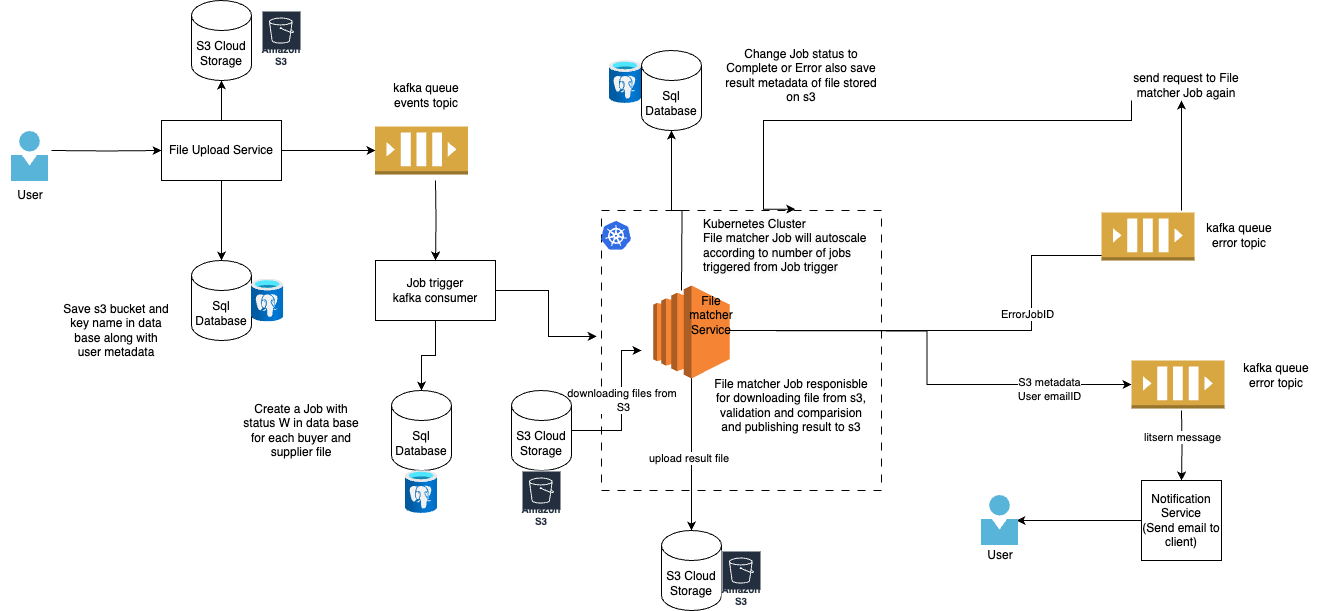

The diagram above was exported from draw.io. Its source (the exported page's mxGraphModel, read from the mxfile embedded in the PNG):
<mxGraphModel dx="1272" dy="709" grid="1" gridSize="10" guides="1" tooltips="1" connect="1" arrows="1" fold="1" page="1" pageScale="1" pageWidth="827" pageHeight="1169" math="0" shadow="0">
  <root>
    <mxCell id="0" />
    <mxCell id="1" parent="0" />
    <mxCell id="pplsQfEJsKPSzCzn5Duu-12" value="" style="whiteSpace=wrap;html=1;aspect=fixed;dashed=1;dashPattern=8 8;" vertex="1" parent="1">
      <mxGeometry x="640" y="340" width="280" height="280" as="geometry" />
    </mxCell>
    <mxCell id="pplsQfEJsKPSzCzn5Duu-7" style="edgeStyle=orthogonalEdgeStyle;rounded=0;orthogonalLoop=1;jettySize=auto;html=1;entryX=0;entryY=0.5;entryDx=0;entryDy=0;" edge="1" parent="1" source="pplsQfEJsKPSzCzn5Duu-1">
      <mxGeometry relative="1" as="geometry">
        <mxPoint x="414" y="280" as="targetPoint" />
      </mxGeometry>
    </mxCell>
    <mxCell id="pplsQfEJsKPSzCzn5Duu-27" style="edgeStyle=orthogonalEdgeStyle;rounded=0;orthogonalLoop=1;jettySize=auto;html=1;" edge="1" parent="1" source="pplsQfEJsKPSzCzn5Duu-1" target="pplsQfEJsKPSzCzn5Duu-26">
      <mxGeometry relative="1" as="geometry" />
    </mxCell>
    <mxCell id="pplsQfEJsKPSzCzn5Duu-1" value="File Upload Service" style="rounded=0;whiteSpace=wrap;html=1;" vertex="1" parent="1">
      <mxGeometry x="200" y="250" width="120" height="60" as="geometry" />
    </mxCell>
    <mxCell id="pplsQfEJsKPSzCzn5Duu-4" style="edgeStyle=orthogonalEdgeStyle;rounded=0;orthogonalLoop=1;jettySize=auto;html=1;entryX=0;entryY=0.5;entryDx=0;entryDy=0;" edge="1" parent="1" target="pplsQfEJsKPSzCzn5Duu-1">
      <mxGeometry relative="1" as="geometry">
        <mxPoint x="90" y="280" as="sourcePoint" />
      </mxGeometry>
    </mxCell>
    <mxCell id="pplsQfEJsKPSzCzn5Duu-3" value="S3 Cloud Storage" style="shape=cylinder3;whiteSpace=wrap;html=1;boundedLbl=1;backgroundOutline=1;size=15;" vertex="1" parent="1">
      <mxGeometry x="230" y="130" width="60" height="80" as="geometry" />
    </mxCell>
    <mxCell id="pplsQfEJsKPSzCzn5Duu-5" style="edgeStyle=orthogonalEdgeStyle;rounded=0;orthogonalLoop=1;jettySize=auto;html=1;entryX=0.5;entryY=1;entryDx=0;entryDy=0;entryPerimeter=0;" edge="1" parent="1" source="pplsQfEJsKPSzCzn5Duu-1" target="pplsQfEJsKPSzCzn5Duu-3">
      <mxGeometry relative="1" as="geometry" />
    </mxCell>
    <mxCell id="pplsQfEJsKPSzCzn5Duu-9" style="edgeStyle=orthogonalEdgeStyle;rounded=0;orthogonalLoop=1;jettySize=auto;html=1;entryX=0.5;entryY=0;entryDx=0;entryDy=0;" edge="1" parent="1" target="pplsQfEJsKPSzCzn5Duu-8">
      <mxGeometry relative="1" as="geometry">
        <mxPoint x="474" y="310" as="sourcePoint" />
      </mxGeometry>
    </mxCell>
    <mxCell id="pplsQfEJsKPSzCzn5Duu-10" style="edgeStyle=orthogonalEdgeStyle;rounded=0;orthogonalLoop=1;jettySize=auto;html=1;entryX=-0.017;entryY=0.45;entryDx=0;entryDy=0;entryPerimeter=0;" edge="1" parent="1" source="pplsQfEJsKPSzCzn5Duu-8" target="pplsQfEJsKPSzCzn5Duu-12">
      <mxGeometry relative="1" as="geometry">
        <mxPoint x="660" y="420" as="targetPoint" />
      </mxGeometry>
    </mxCell>
    <mxCell id="pplsQfEJsKPSzCzn5Duu-8" value="Job trigger&lt;br&gt;kafka consumer" style="rounded=0;whiteSpace=wrap;html=1;" vertex="1" parent="1">
      <mxGeometry x="414" y="390" width="120" height="60" as="geometry" />
    </mxCell>
    <mxCell id="pplsQfEJsKPSzCzn5Duu-18" style="edgeStyle=orthogonalEdgeStyle;rounded=0;orthogonalLoop=1;jettySize=auto;html=1;entryX=0;entryY=0.5;entryDx=0;entryDy=0;entryPerimeter=0;" edge="1" parent="1" target="pplsQfEJsKPSzCzn5Duu-79">
      <mxGeometry relative="1" as="geometry">
        <mxPoint x="1160" y="510" as="targetPoint" />
        <mxPoint x="760" y="460" as="sourcePoint" />
      </mxGeometry>
    </mxCell>
    <mxCell id="pplsQfEJsKPSzCzn5Duu-50" value="S3 metadata&lt;br&gt;User emailID" style="edgeLabel;html=1;align=center;verticalAlign=middle;resizable=0;points=[];" vertex="1" connectable="0" parent="pplsQfEJsKPSzCzn5Duu-18">
      <mxGeometry x="0.6461" y="-4" relative="1" as="geometry">
        <mxPoint as="offset" />
      </mxGeometry>
    </mxCell>
    <mxCell id="pplsQfEJsKPSzCzn5Duu-45" style="edgeStyle=orthogonalEdgeStyle;rounded=0;orthogonalLoop=1;jettySize=auto;html=1;entryX=0;entryY=0.75;entryDx=0;entryDy=0;" edge="1" parent="1">
      <mxGeometry relative="1" as="geometry">
        <mxPoint x="760" y="460" as="sourcePoint" />
        <mxPoint x="1160" y="385" as="targetPoint" />
        <Array as="points">
          <mxPoint x="1070" y="460" />
          <mxPoint x="1070" y="385" />
        </Array>
      </mxGeometry>
    </mxCell>
    <mxCell id="pplsQfEJsKPSzCzn5Duu-51" value="ErrorJobID" style="edgeLabel;html=1;align=center;verticalAlign=middle;resizable=0;points=[];" vertex="1" connectable="0" parent="pplsQfEJsKPSzCzn5Duu-45">
      <mxGeometry x="0.3768" y="4" relative="1" as="geometry">
        <mxPoint x="-1" as="offset" />
      </mxGeometry>
    </mxCell>
    <mxCell id="pplsQfEJsKPSzCzn5Duu-14" value="&lt;span style=&quot;color: rgb(0, 0, 0); font-family: Helvetica; font-size: 12px; font-style: normal; font-variant-ligatures: normal; font-variant-caps: normal; font-weight: 400; letter-spacing: normal; orphans: 2; text-align: center; text-indent: 0px; text-transform: none; widows: 2; word-spacing: 0px; -webkit-text-stroke-width: 0px; background-color: rgb(251, 251, 251); text-decoration-thickness: initial; text-decoration-style: initial; text-decoration-color: initial; float: none; display: inline !important;&quot;&gt;Kubernetes Cluster&lt;br&gt;&lt;span style=&quot;background-color: initial;&quot;&gt;File matcher Job will autoscale according to number of jobs triggered from Job trigger&lt;/span&gt;&lt;br&gt;&lt;/span&gt;" style="text;whiteSpace=wrap;html=1;" vertex="1" parent="1">
      <mxGeometry x="740" y="340" width="200" height="70" as="geometry" />
    </mxCell>
    <mxCell id="pplsQfEJsKPSzCzn5Duu-16" value="S3 Cloud Storage" style="shape=cylinder3;whiteSpace=wrap;html=1;boundedLbl=1;backgroundOutline=1;size=15;" vertex="1" parent="1">
      <mxGeometry x="700" y="660" width="60" height="80" as="geometry" />
    </mxCell>
    <mxCell id="pplsQfEJsKPSzCzn5Duu-22" style="edgeStyle=orthogonalEdgeStyle;rounded=0;orthogonalLoop=1;jettySize=auto;html=1;entryX=0.5;entryY=0;entryDx=0;entryDy=0;" edge="1" parent="1" target="pplsQfEJsKPSzCzn5Duu-21">
      <mxGeometry relative="1" as="geometry">
        <mxPoint x="1220" y="540" as="sourcePoint" />
      </mxGeometry>
    </mxCell>
    <mxCell id="pplsQfEJsKPSzCzn5Duu-23" value="litsern message" style="edgeLabel;html=1;align=center;verticalAlign=middle;resizable=0;points=[];" vertex="1" connectable="0" parent="pplsQfEJsKPSzCzn5Duu-22">
      <mxGeometry x="-0.25" relative="1" as="geometry">
        <mxPoint as="offset" />
      </mxGeometry>
    </mxCell>
    <mxCell id="pplsQfEJsKPSzCzn5Duu-21" value="Notification&lt;br&gt;Service&lt;br&gt;(Send email to client)" style="whiteSpace=wrap;html=1;aspect=fixed;" vertex="1" parent="1">
      <mxGeometry x="1180" y="610" width="80" height="80" as="geometry" />
    </mxCell>
    <mxCell id="pplsQfEJsKPSzCzn5Duu-26" value="Sql&lt;br&gt;Database" style="shape=cylinder3;whiteSpace=wrap;html=1;boundedLbl=1;backgroundOutline=1;size=15;" vertex="1" parent="1">
      <mxGeometry x="230" y="390" width="60" height="80" as="geometry" />
    </mxCell>
    <mxCell id="pplsQfEJsKPSzCzn5Duu-28" value="Save s3 bucket and key name in data base along with user metadata&lt;br&gt;" style="text;html=1;strokeColor=none;fillColor=none;align=center;verticalAlign=middle;whiteSpace=wrap;rounded=0;" vertex="1" parent="1">
      <mxGeometry x="100" y="415" width="110" height="90" as="geometry" />
    </mxCell>
    <mxCell id="pplsQfEJsKPSzCzn5Duu-29" value="Sql&lt;br&gt;Database" style="shape=cylinder3;whiteSpace=wrap;html=1;boundedLbl=1;backgroundOutline=1;size=15;" vertex="1" parent="1">
      <mxGeometry x="430" y="520" width="60" height="80" as="geometry" />
    </mxCell>
    <mxCell id="pplsQfEJsKPSzCzn5Duu-30" style="edgeStyle=orthogonalEdgeStyle;rounded=0;orthogonalLoop=1;jettySize=auto;html=1;entryX=0.5;entryY=0;entryDx=0;entryDy=0;entryPerimeter=0;" edge="1" parent="1" source="pplsQfEJsKPSzCzn5Duu-8" target="pplsQfEJsKPSzCzn5Duu-29">
      <mxGeometry relative="1" as="geometry" />
    </mxCell>
    <mxCell id="pplsQfEJsKPSzCzn5Duu-31" value="Create a Job with status W in data base for each buyer and supplier file&lt;br&gt;" style="text;html=1;strokeColor=none;fillColor=none;align=center;verticalAlign=middle;whiteSpace=wrap;rounded=0;" vertex="1" parent="1">
      <mxGeometry x="280" y="530" width="120" height="60" as="geometry" />
    </mxCell>
    <mxCell id="pplsQfEJsKPSzCzn5Duu-32" value="Sql&lt;br style=&quot;border-color: var(--border-color);&quot;&gt;Database" style="shape=cylinder3;whiteSpace=wrap;html=1;boundedLbl=1;backgroundOutline=1;size=15;" vertex="1" parent="1">
      <mxGeometry x="680" y="180" width="60" height="80" as="geometry" />
    </mxCell>
    <mxCell id="pplsQfEJsKPSzCzn5Duu-33" style="edgeStyle=orthogonalEdgeStyle;rounded=0;orthogonalLoop=1;jettySize=auto;html=1;entryX=0.5;entryY=1;entryDx=0;entryDy=0;entryPerimeter=0;" edge="1" parent="1" target="pplsQfEJsKPSzCzn5Duu-32">
      <mxGeometry relative="1" as="geometry">
        <mxPoint x="720" y="420" as="sourcePoint" />
      </mxGeometry>
    </mxCell>
    <mxCell id="pplsQfEJsKPSzCzn5Duu-34" value="Change Job status to Complete or Error also save result metadata of file stored on s3" style="text;html=1;strokeColor=none;fillColor=none;align=center;verticalAlign=middle;whiteSpace=wrap;rounded=0;" vertex="1" parent="1">
      <mxGeometry x="760" y="190" width="160" height="30" as="geometry" />
    </mxCell>
    <mxCell id="pplsQfEJsKPSzCzn5Duu-35" value="File matcher Job responisble for downloading file from s3, validation and comparision and publishing result to s3" style="text;html=1;strokeColor=none;fillColor=none;align=center;verticalAlign=middle;whiteSpace=wrap;rounded=0;" vertex="1" parent="1">
      <mxGeometry x="750" y="520" width="160" height="30" as="geometry" />
    </mxCell>
    <mxCell id="pplsQfEJsKPSzCzn5Duu-39" style="edgeStyle=orthogonalEdgeStyle;rounded=0;orthogonalLoop=1;jettySize=auto;html=1;entryX=0;entryY=0.75;entryDx=0;entryDy=0;" edge="1" parent="1" source="pplsQfEJsKPSzCzn5Duu-36">
      <mxGeometry relative="1" as="geometry">
        <mxPoint x="680" y="480" as="targetPoint" />
        <Array as="points">
          <mxPoint x="660" y="560" />
          <mxPoint x="660" y="480" />
        </Array>
      </mxGeometry>
    </mxCell>
    <mxCell id="pplsQfEJsKPSzCzn5Duu-40" value="downloading files from&amp;nbsp;&lt;br&gt;S3" style="edgeLabel;html=1;align=center;verticalAlign=middle;resizable=0;points=[];" vertex="1" connectable="0" parent="pplsQfEJsKPSzCzn5Duu-39">
      <mxGeometry x="0.0917" y="-1" relative="1" as="geometry">
        <mxPoint y="1" as="offset" />
      </mxGeometry>
    </mxCell>
    <mxCell id="pplsQfEJsKPSzCzn5Duu-36" value="S3 Cloud Storage" style="shape=cylinder3;whiteSpace=wrap;html=1;boundedLbl=1;backgroundOutline=1;size=15;" vertex="1" parent="1">
      <mxGeometry x="550" y="520" width="60" height="80" as="geometry" />
    </mxCell>
    <mxCell id="pplsQfEJsKPSzCzn5Duu-38" style="edgeStyle=orthogonalEdgeStyle;rounded=0;orthogonalLoop=1;jettySize=auto;html=1;entryX=0.5;entryY=0;entryDx=0;entryDy=0;entryPerimeter=0;" edge="1" parent="1">
      <mxGeometry relative="1" as="geometry">
        <mxPoint x="730" y="500" as="sourcePoint" />
        <mxPoint x="730" y="660" as="targetPoint" />
      </mxGeometry>
    </mxCell>
    <mxCell id="pplsQfEJsKPSzCzn5Duu-41" value="upload result file&amp;nbsp;" style="edgeLabel;html=1;align=center;verticalAlign=middle;resizable=0;points=[];" vertex="1" connectable="0" parent="pplsQfEJsKPSzCzn5Duu-38">
      <mxGeometry x="0.1016" y="-2" relative="1" as="geometry">
        <mxPoint y="-1" as="offset" />
      </mxGeometry>
    </mxCell>
    <mxCell id="pplsQfEJsKPSzCzn5Duu-52" style="edgeStyle=orthogonalEdgeStyle;rounded=0;orthogonalLoop=1;jettySize=auto;html=1;" edge="1" parent="1">
      <mxGeometry relative="1" as="geometry">
        <mxPoint x="1220" y="230" as="targetPoint" />
        <mxPoint x="1220" y="340" as="sourcePoint" />
      </mxGeometry>
    </mxCell>
    <mxCell id="pplsQfEJsKPSzCzn5Duu-53" value="send request to File matcher Job again" style="text;html=1;strokeColor=none;fillColor=none;align=center;verticalAlign=middle;whiteSpace=wrap;rounded=0;" vertex="1" parent="1">
      <mxGeometry x="1170" y="200" width="110" height="30" as="geometry" />
    </mxCell>
    <mxCell id="pplsQfEJsKPSzCzn5Duu-54" style="edgeStyle=orthogonalEdgeStyle;rounded=0;orthogonalLoop=1;jettySize=auto;html=1;entryX=0.469;entryY=-0.018;entryDx=0;entryDy=0;entryPerimeter=0;" edge="1" parent="1" source="pplsQfEJsKPSzCzn5Duu-53" target="pplsQfEJsKPSzCzn5Duu-14">
      <mxGeometry relative="1" as="geometry">
        <Array as="points">
          <mxPoint x="1170" y="250" />
          <mxPoint x="802" y="250" />
        </Array>
      </mxGeometry>
    </mxCell>
    <mxCell id="pplsQfEJsKPSzCzn5Duu-56" style="edgeStyle=orthogonalEdgeStyle;rounded=0;orthogonalLoop=1;jettySize=auto;html=1;entryX=0.5;entryY=0.5;entryDx=0;entryDy=0;entryPerimeter=0;" edge="1" parent="1" source="pplsQfEJsKPSzCzn5Duu-21">
      <mxGeometry relative="1" as="geometry">
        <mxPoint x="1055" y="650" as="targetPoint" />
      </mxGeometry>
    </mxCell>
    <mxCell id="pplsQfEJsKPSzCzn5Duu-58" value="" style="image;sketch=0;aspect=fixed;html=1;points=[];align=center;fontSize=12;image=img/lib/mscae/Kubernetes.svg;" vertex="1" parent="1">
      <mxGeometry x="640" y="351" width="30" height="28.8" as="geometry" />
    </mxCell>
    <mxCell id="pplsQfEJsKPSzCzn5Duu-61" value="Amazon S3" style="sketch=0;outlineConnect=0;fontColor=#232F3E;gradientColor=none;strokeColor=#ffffff;fillColor=#232F3E;dashed=0;verticalLabelPosition=middle;verticalAlign=bottom;align=center;html=1;whiteSpace=wrap;fontSize=10;fontStyle=1;spacing=3;shape=mxgraph.aws4.productIcon;prIcon=mxgraph.aws4.s3;" vertex="1" parent="1">
      <mxGeometry x="300" y="140" width="40" height="60" as="geometry" />
    </mxCell>
    <mxCell id="pplsQfEJsKPSzCzn5Duu-62" value="Amazon S3" style="sketch=0;outlineConnect=0;fontColor=#232F3E;gradientColor=none;strokeColor=#ffffff;fillColor=#232F3E;dashed=0;verticalLabelPosition=middle;verticalAlign=bottom;align=center;html=1;whiteSpace=wrap;fontSize=10;fontStyle=1;spacing=3;shape=mxgraph.aws4.productIcon;prIcon=mxgraph.aws4.s3;" vertex="1" parent="1">
      <mxGeometry x="560" y="600" width="40" height="60" as="geometry" />
    </mxCell>
    <mxCell id="pplsQfEJsKPSzCzn5Duu-63" value="Amazon S3" style="sketch=0;outlineConnect=0;fontColor=#232F3E;gradientColor=none;strokeColor=#ffffff;fillColor=#232F3E;dashed=0;verticalLabelPosition=middle;verticalAlign=bottom;align=center;html=1;whiteSpace=wrap;fontSize=10;fontStyle=1;spacing=3;shape=mxgraph.aws4.productIcon;prIcon=mxgraph.aws4.s3;" vertex="1" parent="1">
      <mxGeometry x="760" y="680" width="40" height="60" as="geometry" />
    </mxCell>
    <mxCell id="pplsQfEJsKPSzCzn5Duu-64" value="" style="image;aspect=fixed;html=1;points=[];align=center;fontSize=12;image=img/lib/azure2/databases/Azure_Database_PostgreSQL_Server.svg;" vertex="1" parent="1">
      <mxGeometry x="647.75" y="190" width="32.25" height="43" as="geometry" />
    </mxCell>
    <mxCell id="pplsQfEJsKPSzCzn5Duu-65" value="" style="image;aspect=fixed;html=1;points=[];align=center;fontSize=12;image=img/lib/azure2/databases/Azure_Database_PostgreSQL_Server.svg;" vertex="1" parent="1">
      <mxGeometry x="290" y="408.5" width="32.25" height="43" as="geometry" />
    </mxCell>
    <mxCell id="pplsQfEJsKPSzCzn5Duu-67" value="" style="image;aspect=fixed;html=1;points=[];align=center;fontSize=12;image=img/lib/azure2/databases/Azure_Database_PostgreSQL_Server.svg;" vertex="1" parent="1">
      <mxGeometry x="443.87" y="600" width="32.25" height="43" as="geometry" />
    </mxCell>
    <mxCell id="pplsQfEJsKPSzCzn5Duu-68" value="" style="outlineConnect=0;dashed=0;verticalLabelPosition=bottom;verticalAlign=top;align=center;html=1;shape=mxgraph.aws3.ec2;fillColor=#F58534;gradientColor=none;" vertex="1" parent="1">
      <mxGeometry x="691.75" y="415" width="76.5" height="93" as="geometry" />
    </mxCell>
    <mxCell id="pplsQfEJsKPSzCzn5Duu-69" value="File matcher Service" style="text;html=1;strokeColor=none;fillColor=none;align=center;verticalAlign=middle;whiteSpace=wrap;rounded=0;" vertex="1" parent="1">
      <mxGeometry x="720" y="430" width="60" height="30" as="geometry" />
    </mxCell>
    <mxCell id="pplsQfEJsKPSzCzn5Duu-70" value="" style="image;sketch=0;aspect=fixed;html=1;points=[];align=center;fontSize=12;image=img/lib/mscae/Person.svg;" vertex="1" parent="1">
      <mxGeometry x="50" y="261" width="37" height="50" as="geometry" />
    </mxCell>
    <mxCell id="pplsQfEJsKPSzCzn5Duu-71" value="" style="image;sketch=0;aspect=fixed;html=1;points=[];align=center;fontSize=12;image=img/lib/mscae/Person.svg;" vertex="1" parent="1">
      <mxGeometry x="1020" y="625" width="37" height="50" as="geometry" />
    </mxCell>
    <mxCell id="pplsQfEJsKPSzCzn5Duu-72" value="User" style="text;html=1;strokeColor=none;fillColor=none;align=center;verticalAlign=middle;whiteSpace=wrap;rounded=0;" vertex="1" parent="1">
      <mxGeometry x="38.5" y="310" width="60" height="30" as="geometry" />
    </mxCell>
    <mxCell id="pplsQfEJsKPSzCzn5Duu-73" value="User" style="text;html=1;strokeColor=none;fillColor=none;align=center;verticalAlign=middle;whiteSpace=wrap;rounded=0;" vertex="1" parent="1">
      <mxGeometry x="1008.5" y="670" width="60" height="30" as="geometry" />
    </mxCell>
    <mxCell id="pplsQfEJsKPSzCzn5Duu-74" value="" style="outlineConnect=0;dashed=0;verticalLabelPosition=bottom;verticalAlign=top;align=center;html=1;shape=mxgraph.aws3.queue;fillColor=#D9A741;gradientColor=none;" vertex="1" parent="1">
      <mxGeometry x="413.49" y="256" width="93" height="48" as="geometry" />
    </mxCell>
    <mxCell id="pplsQfEJsKPSzCzn5Duu-75" value="kafka queue events topic" style="text;html=1;strokeColor=none;fillColor=none;align=center;verticalAlign=middle;whiteSpace=wrap;rounded=0;" vertex="1" parent="1">
      <mxGeometry x="420" y="210" width="90" height="30" as="geometry" />
    </mxCell>
    <mxCell id="pplsQfEJsKPSzCzn5Duu-76" value="" style="outlineConnect=0;dashed=0;verticalLabelPosition=bottom;verticalAlign=top;align=center;html=1;shape=mxgraph.aws3.queue;fillColor=#D9A741;gradientColor=none;" vertex="1" parent="1">
      <mxGeometry x="1140" y="342" width="93" height="48" as="geometry" />
    </mxCell>
    <mxCell id="pplsQfEJsKPSzCzn5Duu-77" value="kafka queue error topic" style="text;html=1;strokeColor=none;fillColor=none;align=center;verticalAlign=middle;whiteSpace=wrap;rounded=0;" vertex="1" parent="1">
      <mxGeometry x="1233" y="349.8" width="90" height="30" as="geometry" />
    </mxCell>
    <mxCell id="pplsQfEJsKPSzCzn5Duu-79" value="" style="outlineConnect=0;dashed=0;verticalLabelPosition=bottom;verticalAlign=top;align=center;html=1;shape=mxgraph.aws3.queue;fillColor=#D9A741;gradientColor=none;" vertex="1" parent="1">
      <mxGeometry x="1170" y="490" width="93" height="48" as="geometry" />
    </mxCell>
    <mxCell id="pplsQfEJsKPSzCzn5Duu-80" value="kafka queue error topic" style="text;html=1;strokeColor=none;fillColor=none;align=center;verticalAlign=middle;whiteSpace=wrap;rounded=0;" vertex="1" parent="1">
      <mxGeometry x="1270" y="490" width="90" height="30" as="geometry" />
    </mxCell>
  </root>
</mxGraphModel>